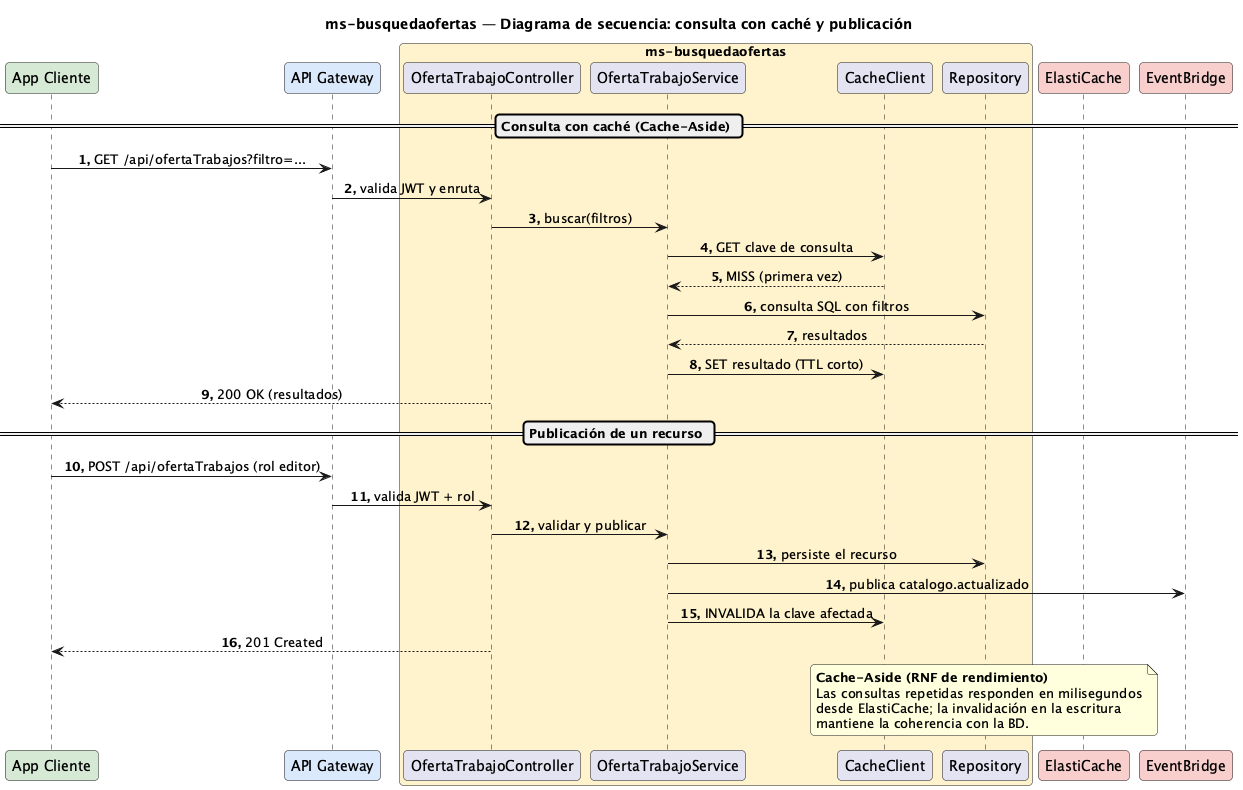

The diagram above was rendered by PlantUML. Its source (embedded in the PNG):
@startuml Secuencia-OfertaTrabajo
title ms-busquedaofertas — Diagrama de secuencia: consulta con caché y publicación

skinparam responseMessageBelowArrow true
skinparam maxMessageSize 320
skinparam sequenceMessageAlignment center
skinparam roundCorner 8
autonumber "<b>0."

participant "App Cliente" as app #D5E8D4
participant "API Gateway" as gw #DAE8FC
box "ms-busquedaofertas" #FFF2CC
  participant "OfertaTrabajoController" as rest
  participant "OfertaTrabajoService" as svc
  participant "CacheClient" as cache
  participant "Repository" as repo
end box
participant "ElastiCache" as rds #F8CECC
participant "EventBridge" as ev #F8CECC

== Consulta con caché (Cache-Aside) ==
app -> gw : GET /api/ofertaTrabajos?filtro=...
gw -> rest : valida JWT y enruta
rest -> svc : buscar(filtros)
svc -> cache : GET clave de consulta
cache --> svc : MISS (primera vez)
svc -> repo : consulta SQL con filtros
repo --> svc : resultados
svc -> cache : SET resultado (TTL corto)
rest --> app : 200 OK (resultados)

== Publicación de un recurso ==
app -> gw : POST /api/ofertaTrabajos (rol editor)
gw -> rest : valida JWT + rol
rest -> svc : validar y publicar
svc -> repo : persiste el recurso
svc -> ev : publica catalogo.actualizado
svc -> cache : INVALIDA la clave afectada
rest --> app : 201 Created
note over cache, rds
  <b>Cache-Aside (RNF de rendimiento)</b>
  Las consultas repetidas responden en milisegundos
  desde ElastiCache; la invalidación en la escritura
  mantiene la coherencia con la BD.
end note

@enduml